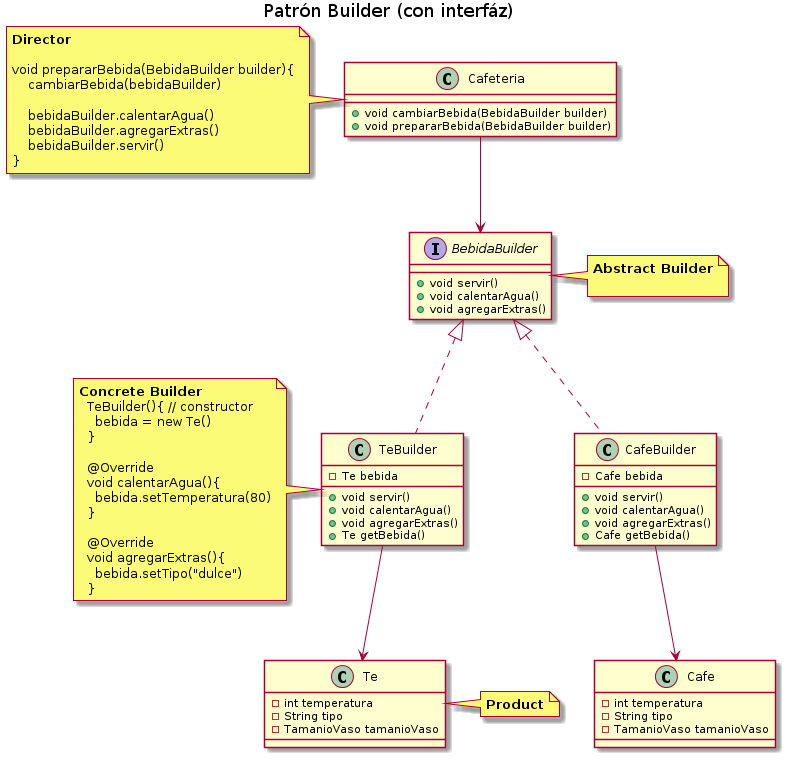

The diagram above was rendered by PlantUML. Its source (embedded in the PNG):
@startuml
Title Patrón Builder (con interfáz)

' ================
' ==== CLASES ====
' ================

class Cafeteria{
    +void cambiarBebida(BebidaBuilder builder)
    +void prepararBebida(BebidaBuilder builder)
}

interface BebidaBuilder{
    +void servir()
    +void calentarAgua()
    +void agregarExtras()
}

class CafeBuilder{
    -Cafe bebida

    +void servir()
    +void calentarAgua()
    +void agregarExtras()
    +Cafe getBebida()
}

class TeBuilder{
    -Te bebida

    +void servir()
    +void calentarAgua()
    +void agregarExtras()
    +Te getBebida()
}

class Cafe{
    -int temperatura
    -String tipo
    -TamanioVaso tamanioVaso
}

class Te{
    -int temperatura
    -String tipo
    -TamanioVaso tamanioVaso
}

' ================
' == RELACIONES ==
' ================

Cafeteria       -d-> BebidaBuilder

TeBuilder       .u.|> BebidaBuilder
CafeBuilder     .u.|> BebidaBuilder

TeBuilder       -d-> Te
CafeBuilder     -d-> Cafe

' ================
' ==== NOTAS =====
' ================

note as N1
**Abstract Builder**

end note

note as N2
**Concrete Builder**
  TeBuilder(){ // constructor
    bebida = new Te()
  }

  @Override
  void calentarAgua(){    
    bebida.setTemperatura(80)
  }

  @Override
  void agregarExtras(){
    bebida.setTipo("dulce")
  }
end note

note as N3
**Director**

void prepararBebida(BebidaBuilder builder){
    cambiarBebida(bebidaBuilder)

    bebidaBuilder.calentarAgua()
    bebidaBuilder.agregarExtras()
    bebidaBuilder.servir()
}
end note

N1 .l. BebidaBuilder
N2 .r. TeBuilder
N3 .r. Cafeteria

note right of Te : **Product**

@enduml